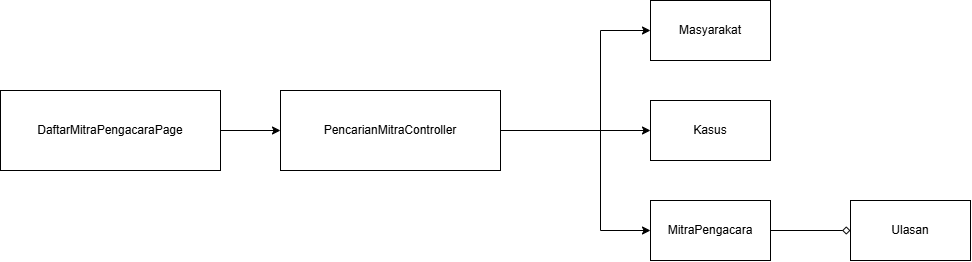

The diagram above was exported from draw.io. Its source (the exported page's mxGraphModel, read from the mxfile embedded in the PNG):
<mxGraphModel dx="1338" dy="1102" grid="1" gridSize="10" guides="1" tooltips="1" connect="1" arrows="1" fold="1" page="1" pageScale="1" pageWidth="1169" pageHeight="827" math="0" shadow="0">
  <root>
    <mxCell id="0" />
    <mxCell id="1" parent="0" />
    <mxCell id="Pa7J39wDpSJlYnk8fsB1-3" edge="1" parent="1" source="Pa7J39wDpSJlYnk8fsB1-1" style="edgeStyle=orthogonalEdgeStyle;rounded=0;orthogonalLoop=1;jettySize=auto;html=1;entryX=0;entryY=0.5;entryDx=0;entryDy=0;" target="Pa7J39wDpSJlYnk8fsB1-4" value="">
      <mxGeometry relative="1" as="geometry">
        <mxPoint x="310" y="120" as="targetPoint" />
      </mxGeometry>
    </mxCell>
    <mxCell id="Pa7J39wDpSJlYnk8fsB1-1" parent="1" style="whiteSpace=wrap;html=1;" value="DaftarMitraPengacaraPage" vertex="1">
      <mxGeometry height="80" width="220" x="40" y="120" as="geometry" />
    </mxCell>
    <mxCell id="Pa7J39wDpSJlYnk8fsB1-8" edge="1" parent="1" source="Pa7J39wDpSJlYnk8fsB1-4" style="edgeStyle=orthogonalEdgeStyle;rounded=0;orthogonalLoop=1;jettySize=auto;html=1;entryX=0;entryY=0.5;entryDx=0;entryDy=0;" target="Pa7J39wDpSJlYnk8fsB1-11" value="">
      <mxGeometry relative="1" as="geometry">
        <mxPoint x="840" y="160" as="targetPoint" />
      </mxGeometry>
    </mxCell>
    <mxCell id="Pa7J39wDpSJlYnk8fsB1-4" parent="1" style="whiteSpace=wrap;html=1;" value="PencarianMitraController" vertex="1">
      <mxGeometry height="80" width="220" x="320" y="120" as="geometry" />
    </mxCell>
    <mxCell id="Pa7J39wDpSJlYnk8fsB1-10" edge="1" parent="1" source="Pa7J39wDpSJlYnk8fsB1-4" style="edgeStyle=orthogonalEdgeStyle;rounded=0;orthogonalLoop=1;jettySize=auto;html=1;endArrow=classic;endFill=1;exitX=1;exitY=0.5;exitDx=0;exitDy=0;" target="Pa7J39wDpSJlYnk8fsB1-9" value="">
      <mxGeometry relative="1" as="geometry">
        <Array as="points">
          <mxPoint x="640" y="160" />
          <mxPoint x="640" y="60" />
        </Array>
        <mxPoint x="760" y="160.04347826086962" as="sourcePoint" />
      </mxGeometry>
    </mxCell>
    <mxCell id="Pa7J39wDpSJlYnk8fsB1-9" parent="1" style="whiteSpace=wrap;html=1;" value="Masyarakat" vertex="1">
      <mxGeometry height="60" width="120" x="690" y="30" as="geometry" />
    </mxCell>
    <mxCell id="Pa7J39wDpSJlYnk8fsB1-11" parent="1" style="whiteSpace=wrap;html=1;" value="Kasus" vertex="1">
      <mxGeometry height="60" width="120" x="690" y="130" as="geometry" />
    </mxCell>
    <mxCell id="Pa7J39wDpSJlYnk8fsB1-21" edge="1" parent="1" source="Pa7J39wDpSJlYnk8fsB1-13" style="edgeStyle=orthogonalEdgeStyle;rounded=0;orthogonalLoop=1;jettySize=auto;html=1;endArrow=diamond;endFill=0;" target="Pa7J39wDpSJlYnk8fsB1-20" value="">
      <mxGeometry relative="1" as="geometry" />
    </mxCell>
    <mxCell id="Pa7J39wDpSJlYnk8fsB1-13" parent="1" style="whiteSpace=wrap;html=1;" value="MitraPengacara" vertex="1">
      <mxGeometry height="60" width="120" x="690" y="230" as="geometry" />
    </mxCell>
    <mxCell id="Pa7J39wDpSJlYnk8fsB1-19" edge="1" parent="1" source="Pa7J39wDpSJlYnk8fsB1-4" style="edgeStyle=orthogonalEdgeStyle;rounded=0;orthogonalLoop=1;jettySize=auto;html=1;endArrow=classic;endFill=1;exitX=1;exitY=0.5;exitDx=0;exitDy=0;entryX=0;entryY=0.5;entryDx=0;entryDy=0;" target="Pa7J39wDpSJlYnk8fsB1-13" value="">
      <mxGeometry relative="1" as="geometry">
        <Array as="points">
          <mxPoint x="640" y="160" />
          <mxPoint x="640" y="260" />
        </Array>
        <mxPoint x="800" y="210" as="sourcePoint" />
        <mxPoint x="1110" y="110" as="targetPoint" />
      </mxGeometry>
    </mxCell>
    <mxCell id="Pa7J39wDpSJlYnk8fsB1-20" parent="1" style="whiteSpace=wrap;html=1;" value="Ulasan" vertex="1">
      <mxGeometry height="60" width="120" x="890" y="230" as="geometry" />
    </mxCell>
  </root>
</mxGraphModel>